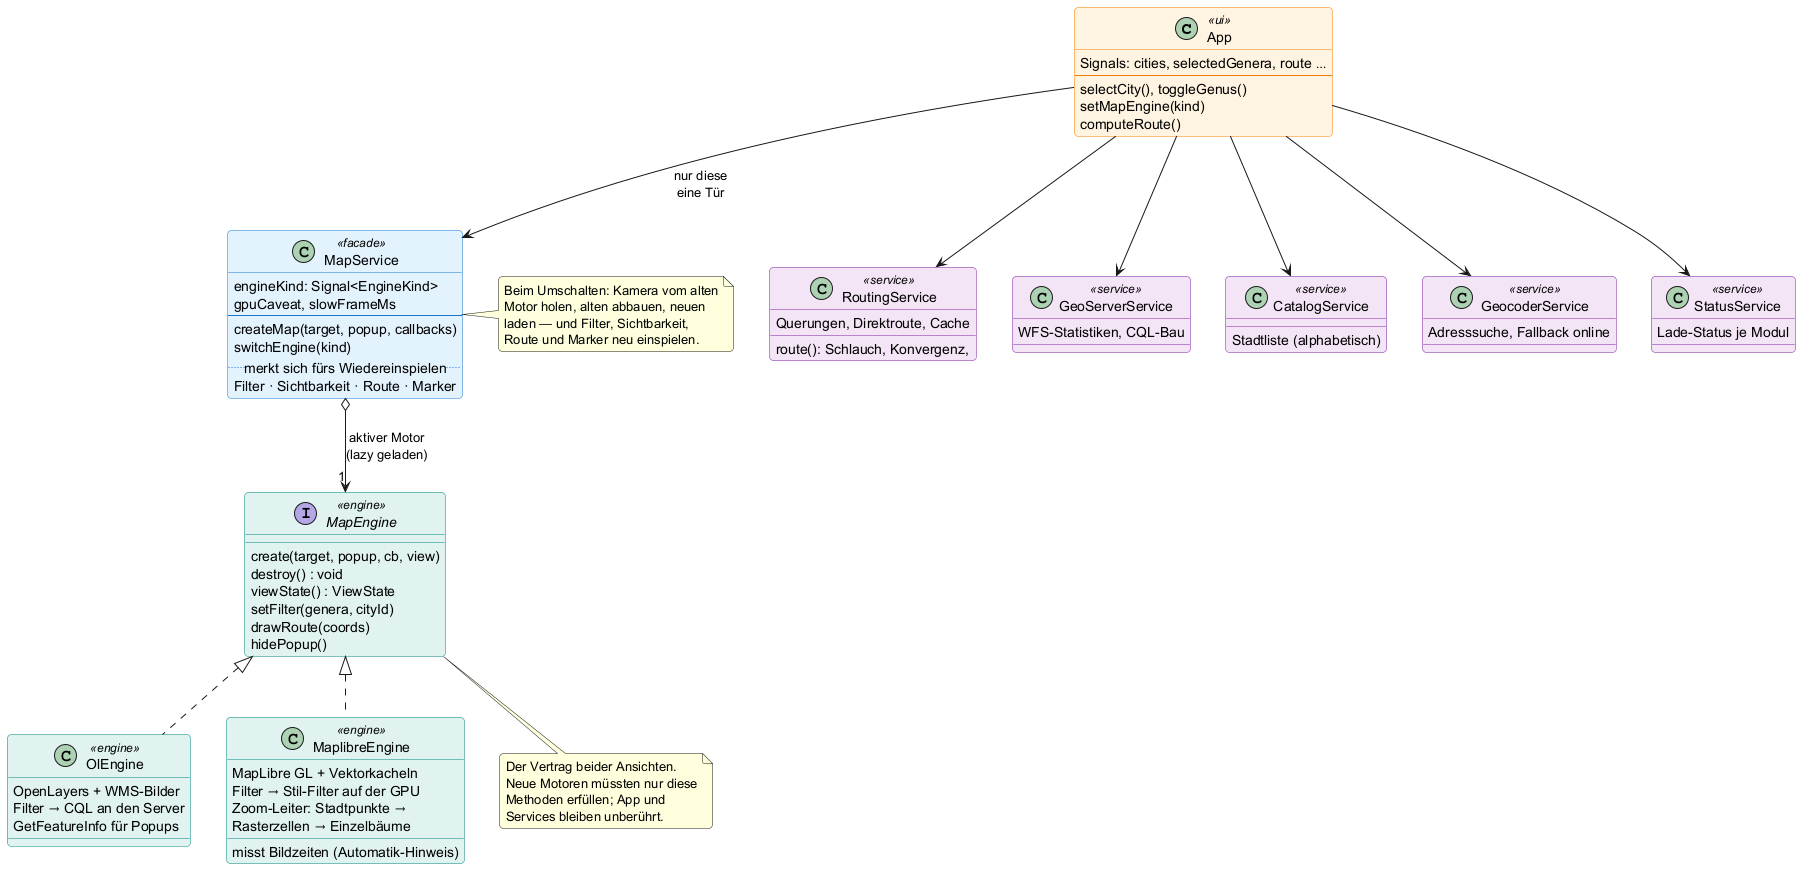

The diagram above was rendered by PlantUML. Its source (embedded in the PNG):
@startuml
' Klassenstruktur des WebGIS-Clients: die Komponente kennt nur den MapService,
' der die beiden austauschbaren Karten-Motoren hinter einer Schnittstelle hält.
skinparam backgroundColor #FFFFFF
skinparam shadowing false
skinparam defaultFontName Inter
skinparam roundCorner 8
skinparam classFontColor black
skinparam classAttributeFontColor black

skinparam class {
  BackgroundColor<<ui>> #FFF3E0
  BorderColor<<ui>> #F57C00
  BackgroundColor<<facade>> #E3F2FD
  BorderColor<<facade>> #1976D2
  BackgroundColor<<engine>> #E0F2F1
  BorderColor<<engine>> #00897B
  BackgroundColor<<service>> #F3E5F5
  BorderColor<<service>> #7B1FA2
}

class App <<ui>> {
  Signals: cities, selectedGenera, route …
  --
  selectCity(), toggleGenus()
  setMapEngine(kind)
  computeRoute()
}

class MapService <<facade>> {
  engineKind: Signal<EngineKind>
  gpuCaveat, slowFrameMs
  --
  createMap(target, popup, callbacks)
  switchEngine(kind)
  .. merkt sich fürs Wiedereinspielen ..
  Filter · Sichtbarkeit · Route · Marker
}

interface MapEngine <<engine>> {
  create(target, popup, cb, view)
  destroy() : void
  viewState() : ViewState
  setFilter(genera, cityId)
  drawRoute(coords)
  hidePopup()
}

class OlEngine <<engine>> {
  OpenLayers + WMS-Bilder
  Filter → CQL an den Server
  GetFeatureInfo für Popups
}

class MaplibreEngine <<engine>> {
  MapLibre GL + Vektorkacheln
  Filter → Stil-Filter auf der GPU
  Zoom-Leiter: Stadtpunkte →
  Rasterzellen → Einzelbäume
  misst Bildzeiten (Automatik-Hinweis)
}

class RoutingService <<service>> {
  route(): Schlauch, Konvergenz,
  Querungen, Direktroute, Cache
}
class GeoServerService <<service>> {
  WFS-Statistiken, CQL-Bau
}
class CatalogService <<service>> {
  Stadtliste (alphabetisch)
}
class GeocoderService <<service>> {
  Adresssuche, Fallback online
}
class StatusService <<service>> {
  Lade-Status je Modul
}

App --> MapService : nur diese\neine Tür
App --> RoutingService
App --> GeoServerService
App --> CatalogService
App --> GeocoderService
App --> StatusService

MapService o--> "1" MapEngine : aktiver Motor\n(lazy geladen)
MapEngine <|.. OlEngine
MapEngine <|.. MaplibreEngine

note right of MapService
  Beim Umschalten: Kamera vom alten
  Motor holen, alten abbauen, neuen
  laden — und Filter, Sichtbarkeit,
  Route und Marker neu einspielen.
end note

note bottom of MapEngine
  Der Vertrag beider Ansichten.
  Neue Motoren müssten nur diese
  Methoden erfüllen; App und
  Services bleiben unberührt.
end note
@enduml